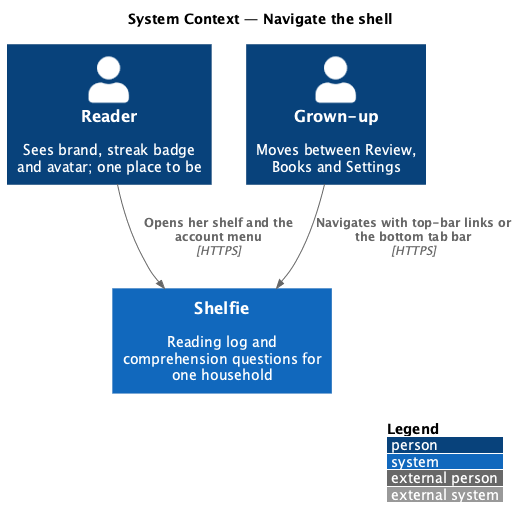

The diagram above was rendered by PlantUML. Its source (embedded in the PNG):
@startuml
!include <C4/C4_Context>
LAYOUT_WITH_LEGEND()
title System Context — Navigate the shell

Person(reader, "Reader", "Sees brand, streak badge and avatar; one place to be")
Person(grownUp, "Grown-up", "Moves between Review, Books and Settings")
System(shelfie, "Shelfie", "Reading log and comprehension questions for one household")

Rel(reader, shelfie, "Opens her shelf and the account menu", "HTTPS")
Rel(grownUp, shelfie, "Navigates with top-bar links or the bottom tab bar", "HTTPS")
@enduml